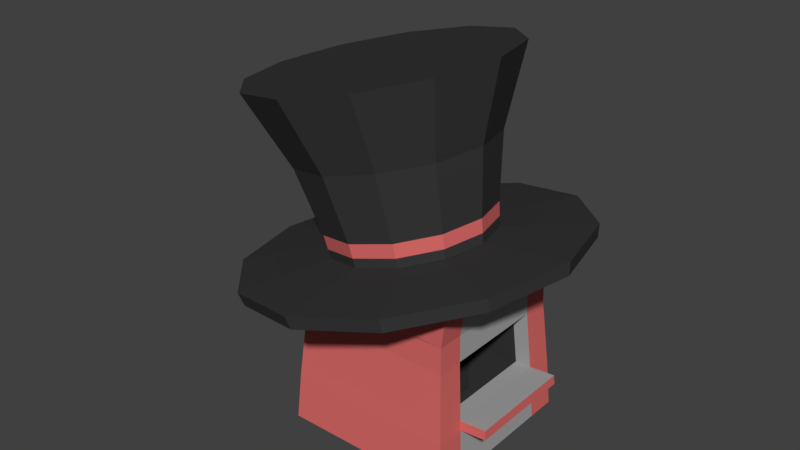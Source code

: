 # Source: hatshop.blend  (saved by Blender 2.79.0; exported with 4.5.12 LTS)
import bpy
from mathutils import Matrix  # noqa: F401  (used for matrix-valued properties, if any)

bpy.ops.wm.read_factory_settings(use_empty=True)
scene = bpy.context.scene
scene.name = 'Scene'

# ---- collections
col_collection_1 = bpy.data.collections.new('Collection 1'); scene.collection.children.link(col_collection_1)

# ---- materials (node trees are filled in below, after node groups)
mat_hatshop_primary = bpy.data.materials.new('hatshop_primary')
mat_hatshop_primary.alpha_threshold = 0.0
mat_hatshop_primary.use_transparent_shadow = False
mat_hatshop_primary.diffuse_color = (0.3844, 0.3844, 0.3844, 1.0)
mat_hatshop_primary.roughness = 0.5
mat_hatshop_primary.line_color = (0.0, 0.0, 0.0, 1.0)
mat_hatshop_secondary = bpy.data.materials.new('hatshop_secondary')
mat_hatshop_secondary.alpha_threshold = 0.0
mat_hatshop_secondary.use_transparent_shadow = False
mat_hatshop_secondary.diffuse_color = (0.6982, 0.1476, 0.1396, 1.0)
mat_hatshop_secondary.roughness = 0.5
mat_hatshop_hat = bpy.data.materials.new('hatshop_hat')
mat_hatshop_hat.alpha_threshold = 0.0
mat_hatshop_hat.use_transparent_shadow = False
mat_hatshop_hat.diffuse_color = (0.03968, 0.03968, 0.03968, 1.0)
mat_hatshop_hat.roughness = 0.5

# ---- material node trees

# ---- world
world_world = bpy.data.worlds.new('World'); scene.world = world_world
world_world.color = (0.05088, 0.05088, 0.05088)
world_world.use_sun_shadow = False
world_world.sun_shadow_jitter_overblur = 0.0
world_world.cycles.sampling_method = 'MANUAL'

# ---- meshes
me_cube = bpy.data.meshes.new('Cube')
me_cube.from_pydata([(2.178, 2.178, -0.07945), (2.178, -2.178, -0.07945), (-2.178, -2.178, -0.07945), (-2.178, 2.178, -0.07945), (2.178, 2.056, 4.748), (2.178, -2.056, 4.748), (-2.178, -2.178, 3.751), (-2.178, 2.178, 3.751), (1.946, 1.946, 3.47), (1.946, -1.946, 3.47), (-1.946, -1.946, 3.47), (-1.946, 1.946, 3.47), (2.101, 2.101, 1.104), (1.96, 1.96, 2.804), (2.101, -2.101, 1.104), (1.96, -1.96, 2.804), (-2.101, -2.101, 1.104), (-1.96, -1.96, 2.804), (-2.101, 2.101, 1.104), (-1.96, 1.96, 2.804), (2.178, 1.427, -0.07945), (2.178, -1.427, -0.07945), (-2.178, -1.427, -0.07945), (-2.178, 1.427, -0.07945), (2.178, 1.347, 4.748), (2.178, -1.347, 4.748), (-2.178, -1.427, 3.751), (-2.178, 1.427, 3.751), (-1.946, -1.275, 3.47), (-1.946, 1.275, 3.47), (1.946, 1.275, 3.47), (1.946, -1.275, 3.47), (2.101, 1.377, 1.104), (2.101, -1.377, 1.104), (1.96, 1.285, 2.804), (1.96, -1.285, 2.804), (-2.101, -1.377, 1.104), (-2.101, 1.377, 1.104), (-1.96, -1.285, 2.804), (-1.96, 1.285, 2.804), (2.081, 2.081, 1.341), (2.081, -2.081, 1.341), (-2.081, -2.081, 1.341), (-2.081, 2.081, 1.341), (-2.081, -1.364, 1.341), (-2.081, 1.364, 1.341), (2.081, 1.364, 1.341), (2.081, -1.364, 1.341), (2.77, 1.377, 1.159), (2.77, -1.377, 1.159), (2.751, 1.364, 1.396), (2.751, -1.364, 1.396), (0.1755, 1.285, 2.73), (0.1755, -1.285, 2.73), (0.2963, 1.364, 1.267), (0.2963, -1.364, 1.267), (1.706, -1.364, -0.0135), (0.3194, 1.364, -0.07082), (0.3194, -1.364, -0.07082), (1.683, 1.364, 1.324), (1.683, -1.364, 1.324), (1.562, 1.285, 2.788), (1.562, -1.285, 2.788), (1.706, 1.364, -0.0135)], [], [(21, 1, 2, 22), (25, 26, 6, 5), (31, 25, 5, 9), (9, 5, 6, 10), (29, 27, 7, 11), (12, 0, 3, 18), (4, 8, 11, 7), (39, 29, 11, 19), (15, 9, 10, 17), (35, 31, 9, 15), (21, 33, 14, 1), (47, 35, 15, 41), (1, 14, 16, 2), (41, 15, 17, 42), (23, 37, 18, 3), (45, 39, 19, 43), (8, 13, 19, 11), (40, 12, 18, 43), (42, 17, 38, 44), (44, 38, 39, 45), (2, 16, 36, 22), (22, 36, 37, 23), (40, 13, 34, 46), (59, 61, 52, 54), (0, 12, 32, 20), (20, 32, 33, 21), (13, 8, 30, 34), (34, 30, 31, 35), (17, 10, 28, 38), (38, 28, 29, 39), (10, 6, 26, 28), (28, 26, 27, 29), (8, 4, 24, 30), (30, 24, 25, 31), (4, 7, 27, 24), (24, 27, 26, 25), (0, 20, 23, 3), (20, 21, 22, 23), (33, 32, 48, 49), (12, 40, 46, 32), (36, 44, 45, 37), (16, 42, 44, 36), (13, 40, 43, 19), (37, 45, 43, 18), (14, 41, 42, 16), (33, 47, 41, 14), (48, 50, 51, 49), (32, 46, 50, 48), (47, 33, 49, 51), (46, 47, 51, 50), (54, 52, 53, 55), (62, 60, 55, 53), (61, 62, 53, 52), (59, 54, 57, 63), (54, 55, 58, 57), (47, 46, 59, 60), (55, 60, 56, 58), (60, 59, 63, 56), (34, 35, 62, 61), (35, 47, 60, 62), (46, 34, 61, 59), (58, 56, 63, 57)])
me_cube.polygons.foreach_set('material_index', [0, 0, 1, 1, 1, 1, 1, 1, 1, 1, 1, 1, 1, 1, 1, 1, 1, 1, 1, 0, 1, 0, 1, 2, 1, 0, 1, 0, 1, 0, 1, 0, 1, 0, 0, 0, 0, 0, 0, 1, 1, 1, 1, 1, 1, 1, 1, 1, 1, 0, 2, 2, 2, 2, 2, 0, 2, 2, 0, 0, 0, 2])
me_cube.materials.append(mat_hatshop_primary)
me_cube.materials.append(mat_hatshop_secondary)
me_cube.materials.append(mat_hatshop_hat)
me_cube.use_remesh_preserve_volume = False
me_cube.use_remesh_preserve_attributes = False
me_cube.use_mirror_vertex_groups = False
me_cube.update()
me_cylinder = bpy.data.meshes.new('Cylinder')
me_cylinder.from_pydata([(1.243e-07, 4.095, 0.3822), (7.763e-08, 3.197, 4.966), (2.049, 3.546, 0.3822), (1.594, 2.77, 4.966), (3.548, 2.047, 0.3822), (2.762, 1.603, 4.966), (4.097, -0.001954, 0.3822), (3.189, 0.008305, 4.966), (3.548, -2.05, 0.3822), (2.762, -1.586, 4.966), (2.049, -3.55, 0.3822), (1.594, -2.753, 4.966), (7.43e-07, -4.099, 0.3822), (5.591e-07, -3.18, 4.966), (-2.049, -3.55, 0.3822), (-1.594, -2.753, 4.966), (-3.548, -2.05, 0.3822), (-2.762, -1.586, 4.966), (-4.097, -0.001955, 0.3822), (-3.189, 0.008303, 4.966), (-3.548, 2.047, 0.3822), (-2.762, 1.603, 4.966), (-2.049, 3.546, 0.3822), (-1.594, 2.77, 4.966), (3.647e-08, 1.99, 0.885), (0.9958, 1.723, 0.885), (1.725, 0.9938, 0.885), (1.992, -0.001954, 0.885), (1.725, -0.9977, 0.885), (0.9958, -1.727, 0.885), (3.372e-07, -1.993, 0.885), (-0.9958, -1.727, 0.885), (-1.725, -0.9977, 0.885), (-1.992, -0.001955, 0.885), (-1.725, 0.9938, 0.885), (-0.9958, 1.723, 0.885), (2.091, 3.619, 0.713), (3.621, 2.089, 0.713), (4.181, -0.001954, 0.713), (3.621, -2.092, 0.713), (2.091, -3.623, 0.713), (7.663e-07, -4.183, 0.713), (-2.091, -3.623, 0.713), (-3.621, -2.092, 0.713), (-4.181, -0.001955, 0.713), (-3.621, 2.089, 0.713), (-2.091, 3.619, 0.713), (1.35e-07, 4.179, 0.713), (4.9e-08, 2.401, 3.099), (1.199, 2.079, 3.099), (2.078, 1.201, 3.099), (2.399, 0.001511, 3.099), (2.078, -1.198, 3.099), (1.199, -2.076, 3.099), (4.112e-07, -2.397, 3.099), (-1.199, -2.076, 3.099), (-2.078, -1.198, 3.099), (-2.399, 0.00151, 3.099), (-2.078, 1.201, 3.099), (-1.2, 2.079, 3.099), (1.029, 1.791, 1.477), (1.008, 1.75, 1.133), (1.782, 1.038, 1.473), (1.746, 1.012, 1.129), (2.058, 0.008938, 1.467), (2.016, 0.003998, 1.123), (1.782, -1.02, 1.461), (1.746, -1.004, 1.117), (1.029, -1.773, 1.457), (1.008, -1.742, 1.113), (3.549e-07, -2.049, 1.455), (3.457e-07, -2.012, 1.112), (-1.029, -1.773, 1.457), (-1.008, -1.742, 1.113), (-1.782, -1.02, 1.461), (-1.746, -1.004, 1.117), (-2.058, 0.008937, 1.467), (-2.016, 0.003997, 1.123), (-1.782, 1.038, 1.473), (-1.746, 1.012, 1.129), (-1.029, 1.791, 1.477), (-1.008, 1.75, 1.133), (4.129e-08, 2.02, 1.135), (4.419e-08, 2.067, 1.479)], [], [(48, 1, 3, 49), (49, 3, 5, 50), (50, 5, 7, 51), (51, 7, 9, 52), (52, 9, 11, 53), (53, 11, 13, 54), (54, 13, 15, 55), (55, 15, 17, 56), (56, 17, 19, 57), (57, 19, 21, 58), (3, 1, 23, 21, 19, 17, 15, 13, 11, 9, 7, 5), (58, 21, 23, 59), (59, 23, 1, 48), (0, 2, 4, 6, 8, 10, 12, 14, 16, 18, 20, 22), (46, 35, 24, 47), (45, 34, 35, 46), (44, 33, 34, 45), (43, 32, 33, 44), (42, 31, 32, 43), (41, 30, 31, 42), (40, 29, 30, 41), (39, 28, 29, 40), (38, 27, 28, 39), (37, 26, 27, 38), (36, 25, 26, 37), (47, 24, 25, 36), (0, 47, 36, 2), (2, 36, 37, 4), (4, 37, 38, 6), (6, 38, 39, 8), (8, 39, 40, 10), (10, 40, 41, 12), (12, 41, 42, 14), (14, 42, 43, 16), (16, 43, 44, 18), (18, 44, 45, 20), (20, 45, 46, 22), (22, 46, 47, 0), (80, 59, 48, 83), (78, 58, 59, 80), (76, 57, 58, 78), (74, 56, 57, 76), (72, 55, 56, 74), (70, 54, 55, 72), (68, 53, 54, 70), (66, 52, 53, 68), (64, 51, 52, 66), (62, 50, 51, 64), (60, 49, 50, 62), (83, 48, 49, 60), (24, 82, 61, 25), (82, 83, 60, 61), (25, 61, 63, 26), (61, 60, 62, 63), (26, 63, 65, 27), (63, 62, 64, 65), (27, 65, 67, 28), (65, 64, 66, 67), (28, 67, 69, 29), (67, 66, 68, 69), (29, 69, 71, 30), (69, 68, 70, 71), (30, 71, 73, 31), (71, 70, 72, 73), (31, 73, 75, 32), (73, 72, 74, 75), (32, 75, 77, 33), (75, 74, 76, 77), (33, 77, 79, 34), (77, 76, 78, 79), (34, 79, 81, 35), (79, 78, 80, 81), (35, 81, 82, 24), (81, 80, 83, 82)])
me_cylinder.polygons.foreach_set('material_index', [0, 0, 0, 0, 0, 0, 0, 0, 0, 0, 0, 0, 0, 0, 0, 0, 0, 0, 0, 0, 0, 0, 0, 0, 0, 0, 0, 0, 0, 0, 0, 0, 0, 0, 0, 0, 0, 0, 0, 0, 0, 0, 0, 0, 0, 0, 0, 0, 0, 0, 0, 1, 0, 1, 0, 1, 0, 1, 0, 1, 0, 1, 0, 1, 0, 1, 0, 1, 0, 1, 0, 1, 0, 1])
me_cylinder.materials.append(mat_hatshop_hat)
me_cylinder.materials.append(mat_hatshop_secondary)
me_cylinder.use_remesh_preserve_volume = False
me_cylinder.use_remesh_preserve_attributes = False
me_cylinder.use_mirror_vertex_groups = False
me_cylinder.update()

# ---- objects
ob_hatshop_base = bpy.data.objects.new('Hatshop_base', me_cube)
ob_hatshop_top = bpy.data.objects.new('Hatshop_top', me_cylinder)

# ---- transforms, parenting, visibility, modifiers, constraints
ob_hatshop_base.location = (0.0, 0.0, 0.0)
ob_hatshop_base.lock_rotations_4d = False
ob_hatshop_base.empty_display_type = 'ARROWS'
ob_hatshop_base.lineart.crease_threshold = 0.0
ob_hatshop_top.parent = ob_hatshop_base
ob_hatshop_top.location = (-0.1841, 6.591e-10, 3.724)
ob_hatshop_top.rotation_euler = (0.0, -0.2265, 0.0)
ob_hatshop_top.lineart.crease_threshold = 0.0

# ---- collection membership
col_collection_1.objects.link(ob_hatshop_base)
col_collection_1.objects.link(ob_hatshop_top)

# ---- scene / render settings (as saved in the file)
scene.frame_start = 1; scene.frame_end = 250; scene.frame_set(1)
scene.render.engine = 'BLENDER_EEVEE_NEXT'
scene.render.resolution_percentage = 50
scene.render.dither_intensity = 0.0
scene.cycles.use_denoising = False
scene.cycles.samples = 128
scene.cycles.sampling_pattern = 'TABULATED_SOBOL'
scene.cycles.use_adaptive_sampling = False
scene.cycles.use_light_tree = False
scene.cycles.blur_glossy = 0.0
scene.cycles.sample_clamp_indirect = 0.0
scene.view_settings.view_transform = 'Standard'
bpy.context.view_layer.update()

# ---- added for rendering (the .blend has no active camera and no usable light): camera, sun
cam_auto = bpy.data.cameras.new('AutoCamera')
cam_auto.lens = 50.0
cam_auto.sensor_width = 36.0
cam_auto.clip_end = 1000.0
ob_auto_camera = bpy.data.objects.new('AutoCamera', cam_auto)
scene.collection.objects.link(ob_auto_camera)
ob_auto_camera.location = (13.7261, -17.4149, 16.32)
ob_auto_camera.rotation_euler = (1.09748, -7.21219e-08, 0.694738)
scene.camera = ob_auto_camera
light_auto_sun = bpy.data.lights.new('AutoSun', 'SUN')
light_auto_sun.energy = 3.0
light_auto_sun.angle = 0.0523599
ob_auto_sun = bpy.data.objects.new('AutoSun', light_auto_sun)
scene.collection.objects.link(ob_auto_sun)
ob_auto_sun.rotation_euler = (0.872665, 0.174533, 0.523599)
bpy.context.view_layer.update()
